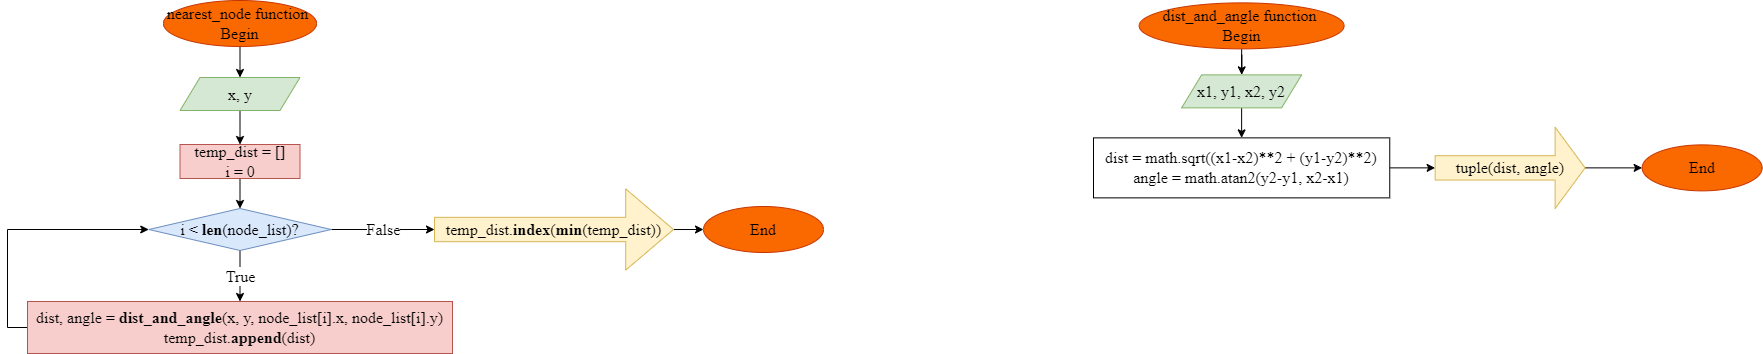

The diagram above was exported from draw.io. Its source (the exported page's mxGraphModel, read from the mxfile embedded in the PNG):
<mxGraphModel dx="1564" dy="1400" grid="0" gridSize="10" guides="1" tooltips="1" connect="1" arrows="1" fold="1" page="1" pageScale="1" pageWidth="3300" pageHeight="4681" math="0" shadow="0">
  <root>
    <mxCell id="0" />
    <mxCell id="1" parent="0" />
    <mxCell id="fe82jFZMEki1QGcoQTwi-1" style="edgeStyle=orthogonalEdgeStyle;rounded=0;orthogonalLoop=1;jettySize=auto;html=1;exitX=0.5;exitY=1;exitDx=0;exitDy=0;entryX=0.5;entryY=0;entryDx=0;entryDy=0;fontFamily=Times New Roman;fontSize=16;fontColor=default;" edge="1" parent="1" source="fe82jFZMEki1QGcoQTwi-2" target="fe82jFZMEki1QGcoQTwi-4">
      <mxGeometry relative="1" as="geometry" />
    </mxCell>
    <mxCell id="fe82jFZMEki1QGcoQTwi-2" value="nearest_node function &lt;br style=&quot;font-size: 16px;&quot;&gt;Begin" style="ellipse;whiteSpace=wrap;html=1;fontSize=16;fontFamily=Times New Roman;horizontal=1;fillColor=#fa6800;fontColor=#000000;strokeColor=#C73500;" vertex="1" parent="1">
      <mxGeometry x="1493" y="395" width="153" height="46" as="geometry" />
    </mxCell>
    <mxCell id="fe82jFZMEki1QGcoQTwi-3" style="rounded=0;orthogonalLoop=1;jettySize=auto;html=1;exitX=0.5;exitY=1;exitDx=0;exitDy=0;entryX=0.5;entryY=0;entryDx=0;entryDy=0;fontFamily=Times New Roman;fontSize=16;fontColor=default;" edge="1" parent="1" source="fe82jFZMEki1QGcoQTwi-4" target="fe82jFZMEki1QGcoQTwi-6">
      <mxGeometry relative="1" as="geometry" />
    </mxCell>
    <mxCell id="fe82jFZMEki1QGcoQTwi-4" value="x, y" style="shape=parallelogram;perimeter=parallelogramPerimeter;whiteSpace=wrap;html=1;fixedSize=1;fontFamily=Times New Roman;fontSize=16;strokeColor=#82b366;fillColor=#d5e8d4;" vertex="1" parent="1">
      <mxGeometry x="1509.5" y="472" width="120" height="33" as="geometry" />
    </mxCell>
    <mxCell id="fe82jFZMEki1QGcoQTwi-5" style="edgeStyle=none;rounded=0;orthogonalLoop=1;jettySize=auto;html=1;exitX=0.5;exitY=1;exitDx=0;exitDy=0;entryX=0.5;entryY=0;entryDx=0;entryDy=0;fontFamily=Times New Roman;fontSize=16;fontColor=default;" edge="1" parent="1" source="fe82jFZMEki1QGcoQTwi-6" target="fe82jFZMEki1QGcoQTwi-9">
      <mxGeometry relative="1" as="geometry" />
    </mxCell>
    <mxCell id="fe82jFZMEki1QGcoQTwi-6" value="temp_dist = []&lt;br style=&quot;font-size: 16px;&quot;&gt;i = 0" style="rounded=0;whiteSpace=wrap;html=1;labelBackgroundColor=none;fontFamily=Times New Roman;fontSize=16;strokeColor=#b85450;fillColor=#f8cecc;" vertex="1" parent="1">
      <mxGeometry x="1509.5" y="539" width="120" height="34" as="geometry" />
    </mxCell>
    <mxCell id="fe82jFZMEki1QGcoQTwi-7" value="True" style="edgeStyle=none;rounded=0;orthogonalLoop=1;jettySize=auto;html=1;exitX=0.5;exitY=1;exitDx=0;exitDy=0;fontFamily=Times New Roman;fontSize=16;fontColor=default;" edge="1" parent="1" source="fe82jFZMEki1QGcoQTwi-9" target="fe82jFZMEki1QGcoQTwi-11">
      <mxGeometry relative="1" as="geometry" />
    </mxCell>
    <mxCell id="fe82jFZMEki1QGcoQTwi-8" value="False" style="rounded=0;orthogonalLoop=1;jettySize=auto;html=1;fontFamily=Times New Roman;fontSize=16;fontColor=default;exitX=1;exitY=0.5;exitDx=0;exitDy=0;" edge="1" parent="1" source="fe82jFZMEki1QGcoQTwi-9" target="fe82jFZMEki1QGcoQTwi-13">
      <mxGeometry relative="1" as="geometry" />
    </mxCell>
    <mxCell id="fe82jFZMEki1QGcoQTwi-9" value="i &amp;lt; &lt;b style=&quot;font-size: 16px;&quot;&gt;len&lt;/b&gt;(node_list)?" style="rhombus;whiteSpace=wrap;html=1;labelBackgroundColor=none;fontFamily=Times New Roman;fontSize=16;strokeColor=#6c8ebf;fillColor=#dae8fc;" vertex="1" parent="1">
      <mxGeometry x="1478.25" y="603" width="182.5" height="42" as="geometry" />
    </mxCell>
    <mxCell id="fe82jFZMEki1QGcoQTwi-10" style="edgeStyle=orthogonalEdgeStyle;rounded=0;orthogonalLoop=1;jettySize=auto;html=1;exitX=0;exitY=0.5;exitDx=0;exitDy=0;entryX=0;entryY=0.5;entryDx=0;entryDy=0;fontFamily=Times New Roman;fontSize=16;fontColor=default;" edge="1" parent="1" source="fe82jFZMEki1QGcoQTwi-11" target="fe82jFZMEki1QGcoQTwi-9">
      <mxGeometry relative="1" as="geometry" />
    </mxCell>
    <mxCell id="fe82jFZMEki1QGcoQTwi-11" value="dist, angle = &lt;b style=&quot;font-size: 16px;&quot;&gt;dist_and_angle&lt;/b&gt;(x, y, node_list[i].x, node_list[i].y)&lt;br style=&quot;font-size: 16px;&quot;&gt;temp_dist.&lt;b style=&quot;font-size: 16px;&quot;&gt;append&lt;/b&gt;(dist)" style="rounded=0;whiteSpace=wrap;html=1;labelBackgroundColor=none;fontFamily=Times New Roman;fontSize=16;strokeColor=#b85450;fillColor=#f8cecc;" vertex="1" parent="1">
      <mxGeometry x="1357" y="696" width="425" height="52" as="geometry" />
    </mxCell>
    <mxCell id="fe82jFZMEki1QGcoQTwi-12" value="" style="edgeStyle=none;rounded=0;orthogonalLoop=1;jettySize=auto;html=1;fontFamily=Times New Roman;fontSize=16;fontColor=default;exitX=1;exitY=0.5;exitDx=0;exitDy=0;exitPerimeter=0;" edge="1" parent="1" source="fe82jFZMEki1QGcoQTwi-13" target="fe82jFZMEki1QGcoQTwi-14">
      <mxGeometry relative="1" as="geometry" />
    </mxCell>
    <mxCell id="fe82jFZMEki1QGcoQTwi-13" value="temp_dist.&lt;b style=&quot;font-size: 16px;&quot;&gt;index&lt;/b&gt;(&lt;b style=&quot;font-size: 16px;&quot;&gt;min&lt;/b&gt;(temp_dist))" style="shape=singleArrow;fontFamily=Times New Roman;fontSize=16;strokeColor=#d6b656;fillColor=#fff2cc;direction=east;horizontal=1;whiteSpace=wrap;html=1;labelBackgroundColor=none;" vertex="1" parent="1">
      <mxGeometry x="1764" y="583.38" width="239" height="81.25" as="geometry" />
    </mxCell>
    <mxCell id="fe82jFZMEki1QGcoQTwi-14" value="End" style="ellipse;whiteSpace=wrap;html=1;fontSize=16;fontFamily=Times New Roman;horizontal=1;fillColor=#fa6800;fontColor=#000000;strokeColor=#C73500;" vertex="1" parent="1">
      <mxGeometry x="2033" y="601" width="120" height="46" as="geometry" />
    </mxCell>
    <mxCell id="fe82jFZMEki1QGcoQTwi-15" value="" style="edgeStyle=orthogonalEdgeStyle;rounded=0;orthogonalLoop=1;jettySize=auto;html=1;fontFamily=Times New Roman;fontSize=16;" edge="1" parent="1" source="fe82jFZMEki1QGcoQTwi-16" target="fe82jFZMEki1QGcoQTwi-18">
      <mxGeometry relative="1" as="geometry" />
    </mxCell>
    <mxCell id="fe82jFZMEki1QGcoQTwi-16" value="dist_and_angle function &lt;br style=&quot;font-size: 16px;&quot;&gt;Begin" style="ellipse;whiteSpace=wrap;html=1;fontSize=16;fontFamily=Times New Roman;horizontal=1;fillColor=#fa6800;fontColor=#000000;strokeColor=#C73500;" vertex="1" parent="1">
      <mxGeometry x="2468.63" y="397.37" width="205" height="46" as="geometry" />
    </mxCell>
    <mxCell id="fe82jFZMEki1QGcoQTwi-17" style="rounded=0;orthogonalLoop=1;jettySize=auto;html=1;exitX=0.5;exitY=1;exitDx=0;exitDy=0;fontFamily=Times New Roman;fontSize=16;" edge="1" parent="1" source="fe82jFZMEki1QGcoQTwi-18" target="fe82jFZMEki1QGcoQTwi-20">
      <mxGeometry relative="1" as="geometry" />
    </mxCell>
    <mxCell id="fe82jFZMEki1QGcoQTwi-18" value="x1, y1, x2, y2" style="shape=parallelogram;perimeter=parallelogramPerimeter;whiteSpace=wrap;html=1;fixedSize=1;fontFamily=Times New Roman;fontSize=16;strokeColor=#82b366;fillColor=#d5e8d4;" vertex="1" parent="1">
      <mxGeometry x="2511.13" y="469.37" width="120" height="33" as="geometry" />
    </mxCell>
    <mxCell id="fe82jFZMEki1QGcoQTwi-19" value="" style="edgeStyle=none;rounded=0;orthogonalLoop=1;jettySize=auto;html=1;fontFamily=Times New Roman;fontSize=16;" edge="1" parent="1" source="fe82jFZMEki1QGcoQTwi-20" target="fe82jFZMEki1QGcoQTwi-22">
      <mxGeometry relative="1" as="geometry" />
    </mxCell>
    <mxCell id="fe82jFZMEki1QGcoQTwi-20" value="dist = math.sqrt((x1-x2)**2 + (y1-y2)**2)&lt;br&gt;angle = math.atan2(y2-y1, x2-x1)" style="rounded=0;whiteSpace=wrap;html=1;fontFamily=Times New Roman;fontSize=16;" vertex="1" parent="1">
      <mxGeometry x="2423" y="532.37" width="296.25" height="60" as="geometry" />
    </mxCell>
    <mxCell id="fe82jFZMEki1QGcoQTwi-21" value="" style="edgeStyle=none;rounded=0;orthogonalLoop=1;jettySize=auto;html=1;fontFamily=Times New Roman;fontSize=16;fontColor=#000000;" edge="1" parent="1" source="fe82jFZMEki1QGcoQTwi-22" target="fe82jFZMEki1QGcoQTwi-23">
      <mxGeometry relative="1" as="geometry" />
    </mxCell>
    <mxCell id="fe82jFZMEki1QGcoQTwi-22" value="tuple(dist, angle)" style="shape=singleArrow;fontFamily=Times New Roman;fontSize=16;strokeColor=#d6b656;fillColor=#fff2cc;direction=east;horizontal=1;whiteSpace=wrap;html=1;labelBackgroundColor=none;" vertex="1" parent="1">
      <mxGeometry x="2764.63" y="521.75" width="150" height="81.25" as="geometry" />
    </mxCell>
    <mxCell id="fe82jFZMEki1QGcoQTwi-23" value="End" style="ellipse;whiteSpace=wrap;html=1;fontSize=16;fontFamily=Times New Roman;horizontal=1;fillColor=#fa6800;fontColor=#000000;strokeColor=#C73500;" vertex="1" parent="1">
      <mxGeometry x="2971.63" y="539.37" width="120" height="46" as="geometry" />
    </mxCell>
  </root>
</mxGraphModel>